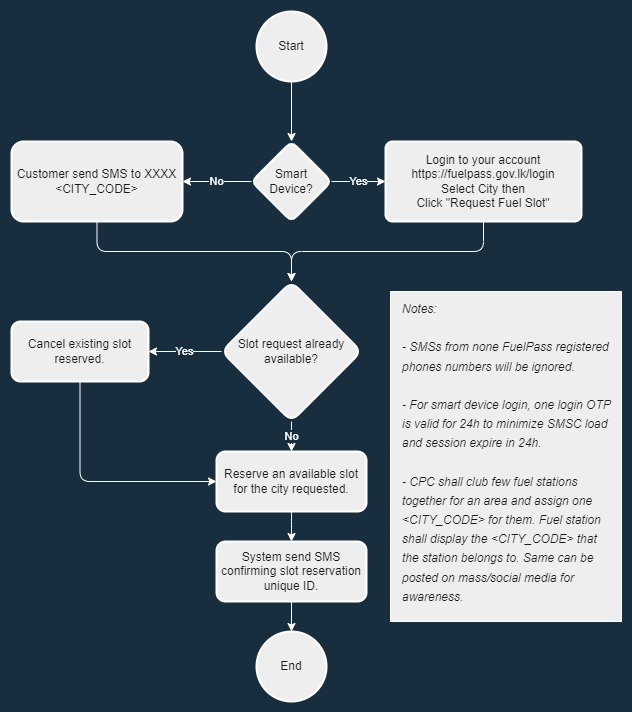

The diagram above was exported from draw.io. Its source (the exported page's mxGraphModel, read from the mxfile embedded in the PNG):
<mxGraphModel dx="1422" dy="804" grid="1" gridSize="10" guides="1" tooltips="1" connect="1" arrows="1" fold="1" page="1" pageScale="1" pageWidth="827" pageHeight="1169" background="#182E3E" math="0" shadow="0">
  <root>
    <mxCell id="WIyWlLk6GJQsqaUBKTNV-0" />
    <mxCell id="WIyWlLk6GJQsqaUBKTNV-1" parent="WIyWlLk6GJQsqaUBKTNV-0" />
    <mxCell id="34dFONOBpZUZkgEqmKqN-16" value="" style="edgeStyle=orthogonalEdgeStyle;orthogonalLoop=1;jettySize=auto;html=1;entryX=0.5;entryY=0;entryDx=0;entryDy=0;rounded=1;labelBackgroundColor=#182E3E;strokeColor=#FFFFFF;fontColor=#FFFFFF;" edge="1" parent="WIyWlLk6GJQsqaUBKTNV-1" source="34dFONOBpZUZkgEqmKqN-0" target="34dFONOBpZUZkgEqmKqN-19">
      <mxGeometry relative="1" as="geometry">
        <mxPoint x="395" y="185" as="targetPoint" />
      </mxGeometry>
    </mxCell>
    <mxCell id="34dFONOBpZUZkgEqmKqN-0" value="Start" style="strokeWidth=2;html=1;shape=mxgraph.flowchart.start_2;whiteSpace=wrap;rounded=1;fillColor=#EEEEEE;strokeColor=#FFFFFF;fontColor=#1A1A1A;" vertex="1" parent="WIyWlLk6GJQsqaUBKTNV-1">
      <mxGeometry x="365" y="40" width="70" height="70" as="geometry" />
    </mxCell>
    <mxCell id="34dFONOBpZUZkgEqmKqN-4" value="Yes" style="edgeStyle=orthogonalEdgeStyle;orthogonalLoop=1;jettySize=auto;html=1;exitX=1;exitY=0.5;exitDx=0;exitDy=0;rounded=1;labelBackgroundColor=#182E3E;strokeColor=#FFFFFF;fontColor=#FFFFFF;" edge="1" parent="WIyWlLk6GJQsqaUBKTNV-1" source="34dFONOBpZUZkgEqmKqN-19" target="34dFONOBpZUZkgEqmKqN-3">
      <mxGeometry relative="1" as="geometry">
        <mxPoint x="445" y="210" as="sourcePoint" />
      </mxGeometry>
    </mxCell>
    <mxCell id="34dFONOBpZUZkgEqmKqN-6" value="No" style="edgeStyle=orthogonalEdgeStyle;orthogonalLoop=1;jettySize=auto;html=1;exitX=0;exitY=0.5;exitDx=0;exitDy=0;rounded=1;labelBackgroundColor=#182E3E;strokeColor=#FFFFFF;fontColor=#FFFFFF;" edge="1" parent="WIyWlLk6GJQsqaUBKTNV-1" source="34dFONOBpZUZkgEqmKqN-19" target="34dFONOBpZUZkgEqmKqN-5">
      <mxGeometry relative="1" as="geometry">
        <mxPoint x="345" y="210" as="sourcePoint" />
      </mxGeometry>
    </mxCell>
    <mxCell id="34dFONOBpZUZkgEqmKqN-35" style="edgeStyle=orthogonalEdgeStyle;orthogonalLoop=1;jettySize=auto;html=1;exitX=0.5;exitY=1;exitDx=0;exitDy=0;entryX=0.5;entryY=0;entryDx=0;entryDy=0;rounded=1;labelBackgroundColor=#182E3E;strokeColor=#FFFFFF;fontColor=#FFFFFF;" edge="1" parent="WIyWlLk6GJQsqaUBKTNV-1" source="34dFONOBpZUZkgEqmKqN-3" target="34dFONOBpZUZkgEqmKqN-9">
      <mxGeometry relative="1" as="geometry" />
    </mxCell>
    <mxCell id="34dFONOBpZUZkgEqmKqN-3" value="&lt;div&gt;Login to your account&lt;/div&gt;&lt;div&gt;https://fuelpass.gov.lk/login&lt;/div&gt;&lt;div&gt;Select City then&lt;/div&gt;&lt;div&gt;Click &quot;Request Fuel Slot&quot;&lt;/div&gt;" style="whiteSpace=wrap;html=1;absoluteArcSize=1;arcSize=14;strokeWidth=2;rounded=1;fillColor=#EEEEEE;strokeColor=#FFFFFF;fontColor=#1A1A1A;" vertex="1" parent="WIyWlLk6GJQsqaUBKTNV-1">
      <mxGeometry x="494" y="170" width="196" height="80" as="geometry" />
    </mxCell>
    <mxCell id="34dFONOBpZUZkgEqmKqN-22" style="edgeStyle=orthogonalEdgeStyle;orthogonalLoop=1;jettySize=auto;html=1;exitX=0.5;exitY=1;exitDx=0;exitDy=0;entryX=0.5;entryY=0;entryDx=0;entryDy=0;rounded=1;labelBackgroundColor=#182E3E;strokeColor=#FFFFFF;fontColor=#FFFFFF;" edge="1" parent="WIyWlLk6GJQsqaUBKTNV-1" source="34dFONOBpZUZkgEqmKqN-5" target="34dFONOBpZUZkgEqmKqN-9">
      <mxGeometry relative="1" as="geometry" />
    </mxCell>
    <mxCell id="34dFONOBpZUZkgEqmKqN-5" value="&lt;div&gt;Customer send SMS to XXXX&lt;/div&gt;&lt;div&gt;&amp;lt;CITY_CODE&amp;gt;&lt;/div&gt;" style="whiteSpace=wrap;html=1;strokeWidth=2;rounded=1;fillColor=#EEEEEE;strokeColor=#FFFFFF;fontColor=#1A1A1A;" vertex="1" parent="WIyWlLk6GJQsqaUBKTNV-1">
      <mxGeometry x="120" y="170" width="171" height="80" as="geometry" />
    </mxCell>
    <mxCell id="34dFONOBpZUZkgEqmKqN-25" value="No" style="edgeStyle=orthogonalEdgeStyle;orthogonalLoop=1;jettySize=auto;html=1;rounded=1;labelBackgroundColor=#182E3E;strokeColor=#FFFFFF;fontColor=#FFFFFF;" edge="1" parent="WIyWlLk6GJQsqaUBKTNV-1" source="34dFONOBpZUZkgEqmKqN-9" target="34dFONOBpZUZkgEqmKqN-24">
      <mxGeometry relative="1" as="geometry" />
    </mxCell>
    <mxCell id="34dFONOBpZUZkgEqmKqN-27" value="Yes" style="edgeStyle=orthogonalEdgeStyle;orthogonalLoop=1;jettySize=auto;html=1;rounded=1;labelBackgroundColor=#182E3E;strokeColor=#FFFFFF;fontColor=#FFFFFF;" edge="1" parent="WIyWlLk6GJQsqaUBKTNV-1" source="34dFONOBpZUZkgEqmKqN-9" target="34dFONOBpZUZkgEqmKqN-26">
      <mxGeometry relative="1" as="geometry" />
    </mxCell>
    <mxCell id="34dFONOBpZUZkgEqmKqN-9" value="Slot request already available?" style="rhombus;whiteSpace=wrap;html=1;strokeWidth=2;rounded=1;fillColor=#EEEEEE;strokeColor=#FFFFFF;fontColor=#1A1A1A;" vertex="1" parent="WIyWlLk6GJQsqaUBKTNV-1">
      <mxGeometry x="330" y="310" width="140" height="140" as="geometry" />
    </mxCell>
    <mxCell id="34dFONOBpZUZkgEqmKqN-19" value="Smart Device?" style="rhombus;whiteSpace=wrap;html=1;arcSize=14;strokeWidth=2;rounded=1;fillColor=#EEEEEE;strokeColor=#FFFFFF;fontColor=#1A1A1A;" vertex="1" parent="WIyWlLk6GJQsqaUBKTNV-1">
      <mxGeometry x="360" y="170" width="80" height="80" as="geometry" />
    </mxCell>
    <mxCell id="34dFONOBpZUZkgEqmKqN-30" value="" style="edgeStyle=orthogonalEdgeStyle;orthogonalLoop=1;jettySize=auto;html=1;rounded=1;labelBackgroundColor=#182E3E;strokeColor=#FFFFFF;fontColor=#FFFFFF;" edge="1" parent="WIyWlLk6GJQsqaUBKTNV-1" source="34dFONOBpZUZkgEqmKqN-24" target="34dFONOBpZUZkgEqmKqN-29">
      <mxGeometry relative="1" as="geometry" />
    </mxCell>
    <mxCell id="34dFONOBpZUZkgEqmKqN-24" value="Reserve an available slot for the city requested." style="whiteSpace=wrap;html=1;strokeWidth=2;rounded=1;fillColor=#EEEEEE;strokeColor=#FFFFFF;fontColor=#1A1A1A;" vertex="1" parent="WIyWlLk6GJQsqaUBKTNV-1">
      <mxGeometry x="325" y="480" width="150" height="60" as="geometry" />
    </mxCell>
    <mxCell id="34dFONOBpZUZkgEqmKqN-28" style="edgeStyle=orthogonalEdgeStyle;orthogonalLoop=1;jettySize=auto;html=1;exitX=0.5;exitY=1;exitDx=0;exitDy=0;entryX=0;entryY=0.5;entryDx=0;entryDy=0;rounded=1;labelBackgroundColor=#182E3E;strokeColor=#FFFFFF;fontColor=#FFFFFF;" edge="1" parent="WIyWlLk6GJQsqaUBKTNV-1" source="34dFONOBpZUZkgEqmKqN-26" target="34dFONOBpZUZkgEqmKqN-24">
      <mxGeometry relative="1" as="geometry" />
    </mxCell>
    <mxCell id="34dFONOBpZUZkgEqmKqN-26" value="Cancel existing slot reserved." style="whiteSpace=wrap;html=1;strokeWidth=2;rounded=1;fillColor=#EEEEEE;strokeColor=#FFFFFF;fontColor=#1A1A1A;" vertex="1" parent="WIyWlLk6GJQsqaUBKTNV-1">
      <mxGeometry x="120" y="350" width="137" height="60" as="geometry" />
    </mxCell>
    <mxCell id="34dFONOBpZUZkgEqmKqN-34" style="edgeStyle=orthogonalEdgeStyle;orthogonalLoop=1;jettySize=auto;html=1;exitX=0.5;exitY=1;exitDx=0;exitDy=0;entryX=0.5;entryY=0;entryDx=0;entryDy=0;entryPerimeter=0;rounded=1;labelBackgroundColor=#182E3E;strokeColor=#FFFFFF;fontColor=#FFFFFF;" edge="1" parent="WIyWlLk6GJQsqaUBKTNV-1" source="34dFONOBpZUZkgEqmKqN-29" target="34dFONOBpZUZkgEqmKqN-33">
      <mxGeometry relative="1" as="geometry" />
    </mxCell>
    <mxCell id="34dFONOBpZUZkgEqmKqN-29" value="System send SMS confirming slot reservation unique ID." style="whiteSpace=wrap;html=1;strokeWidth=2;rounded=1;fillColor=#EEEEEE;strokeColor=#FFFFFF;fontColor=#1A1A1A;" vertex="1" parent="WIyWlLk6GJQsqaUBKTNV-1">
      <mxGeometry x="325" y="570" width="150" height="60" as="geometry" />
    </mxCell>
    <mxCell id="34dFONOBpZUZkgEqmKqN-33" value="End" style="strokeWidth=2;html=1;shape=mxgraph.flowchart.start_2;whiteSpace=wrap;rounded=1;fillColor=#EEEEEE;strokeColor=#FFFFFF;fontColor=#1A1A1A;" vertex="1" parent="WIyWlLk6GJQsqaUBKTNV-1">
      <mxGeometry x="365" y="660" width="70" height="70" as="geometry" />
    </mxCell>
    <mxCell id="34dFONOBpZUZkgEqmKqN-39" value="&lt;font style=&quot;font-size: 12px;&quot;&gt;Notes: &lt;br&gt;&lt;br&gt;- SMSs from none FuelPass registered phones numbers will be ignored.&lt;br&gt;&lt;br&gt;- For smart device login, one login OTP is valid for 24h to minimize SMSC load and session expire in 24h.&lt;br&gt;&lt;br&gt;- CPC shall club few fuel stations together for an area and assign one &amp;lt;CITY_CODE&amp;gt; for them. Fuel station shall display the &amp;lt;CITY_CODE&amp;gt; that the station belongs to. Same can be posted on mass/social media for awareness.&lt;br&gt;&lt;/font&gt;" style="rounded=0;whiteSpace=wrap;html=1;fontSize=16;align=left;verticalAlign=top;labelBorderColor=none;glass=0;fontStyle=2;spacingLeft=10;spacingRight=10;fontColor=#1A1A1A;fillColor=#EEEEEE;strokeColor=#FFFFFF;" vertex="1" parent="WIyWlLk6GJQsqaUBKTNV-1">
      <mxGeometry x="499" y="320" width="231" height="330" as="geometry" />
    </mxCell>
  </root>
</mxGraphModel>